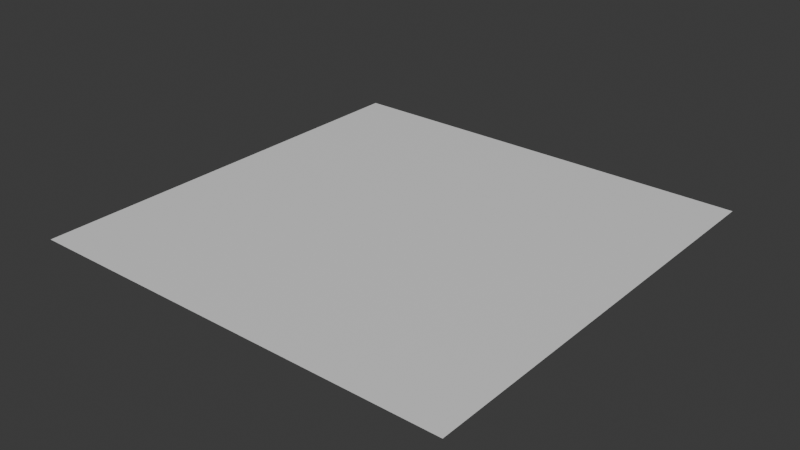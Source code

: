 # Source: PointIndicator.blend  (saved by Blender 4.0.36; exported with 4.5.12 LTS)
import bpy
from mathutils import Matrix  # noqa: F401  (used for matrix-valued properties, if any)

bpy.ops.wm.read_factory_settings(use_empty=True)
scene = bpy.context.scene
scene.name = 'Scene'

# ---- collections
col_collection = bpy.data.collections.new('Collection'); scene.collection.children.link(col_collection)

# ---- materials (node trees are filled in below, after node groups)
mat_material_001 = bpy.data.materials.new('Material.001')
mat_material_001.use_transparent_shadow = False

# ---- material node trees
mat_material_001.use_nodes = True; mat_material_001.node_tree.nodes.clear()
_N = mat_material_001.node_tree.nodes; _L = mat_material_001.node_tree.links
n0 = _N.new('ShaderNodeBsdfPrincipled'); n0.name = 'Principled BSDF'; n0.location = (10, 300)
n0.inputs[3].default_value = 1.45
n1 = _N.new('ShaderNodeOutputMaterial'); n1.name = 'Material Output'; n1.location = (300, 300)
_L.new(n0.outputs[0], n1.inputs[0])
n1.is_active_output = True

# ---- world
world_world = bpy.data.worlds.new('World'); scene.world = world_world
world_world.use_nodes = True; world_world.node_tree.nodes.clear()
_N = world_world.node_tree.nodes; _L = world_world.node_tree.links
n0 = _N.new('ShaderNodeOutputWorld'); n0.name = 'World Output'; n0.location = (300, 300)
n1 = _N.new('ShaderNodeBackground'); n1.name = 'Background'; n1.location = (10, 300)
n1.inputs[0].default_value = (0.05088, 0.05088, 0.05088, 1.0)
_L.new(n1.outputs[0], n0.inputs[0])
n0.is_active_output = True
world_world.color = (0.05088, 0.05088, 0.05088)
world_world.use_sun_shadow = False
world_world.sun_shadow_jitter_overblur = 0.0

# ---- meshes
me_plane = bpy.data.meshes.new('Plane')
me_plane.from_pydata([(-1.0, -1.0, 0.0), (1.0, -1.0, 0.0), (-1.0, 1.0, 0.0), (1.0, 1.0, 0.0)], [], [(0, 1, 3, 2)])
_uv = me_plane.uv_layers.new(name='UVMap')
_uv.uv.foreach_set('vector', [0.0, 0.0, 1.0, 0.0, 1.0, 1.0, 0.0, 1.0])
me_plane.materials.append(mat_material_001)
me_plane.update()

# ---- objects
ob_plane = bpy.data.objects.new('Plane', me_plane)

# ---- transforms, parenting, visibility, modifiers, constraints
ob_plane.location = (0.0, 0.0, 0.0)

# ---- collection membership
col_collection.objects.link(ob_plane)

# ---- scene / render settings (as saved in the file)
scene.frame_start = 1; scene.frame_end = 250; scene.frame_set(1)
scene.render.engine = 'BLENDER_EEVEE_NEXT'
scene.cycles.sampling_pattern = 'TABULATED_SOBOL'
bpy.context.view_layer.update()

# ---- added for rendering (the .blend has no active camera and no usable light): camera, sun
cam_auto = bpy.data.cameras.new('AutoCamera')
cam_auto.lens = 50.0
cam_auto.sensor_width = 36.0
cam_auto.clip_end = 1000.0
ob_auto_camera = bpy.data.objects.new('AutoCamera', cam_auto)
scene.collection.objects.link(ob_auto_camera)
ob_auto_camera.location = (2.61693, -3.14032, 2.09354)
ob_auto_camera.rotation_euler = (1.09748, -7.21219e-08, 0.694738)
scene.camera = ob_auto_camera
light_auto_sun = bpy.data.lights.new('AutoSun', 'SUN')
light_auto_sun.energy = 3.0
light_auto_sun.angle = 0.0523599
ob_auto_sun = bpy.data.objects.new('AutoSun', light_auto_sun)
scene.collection.objects.link(ob_auto_sun)
ob_auto_sun.rotation_euler = (0.872665, 0.174533, 0.523599)
bpy.context.view_layer.update()
